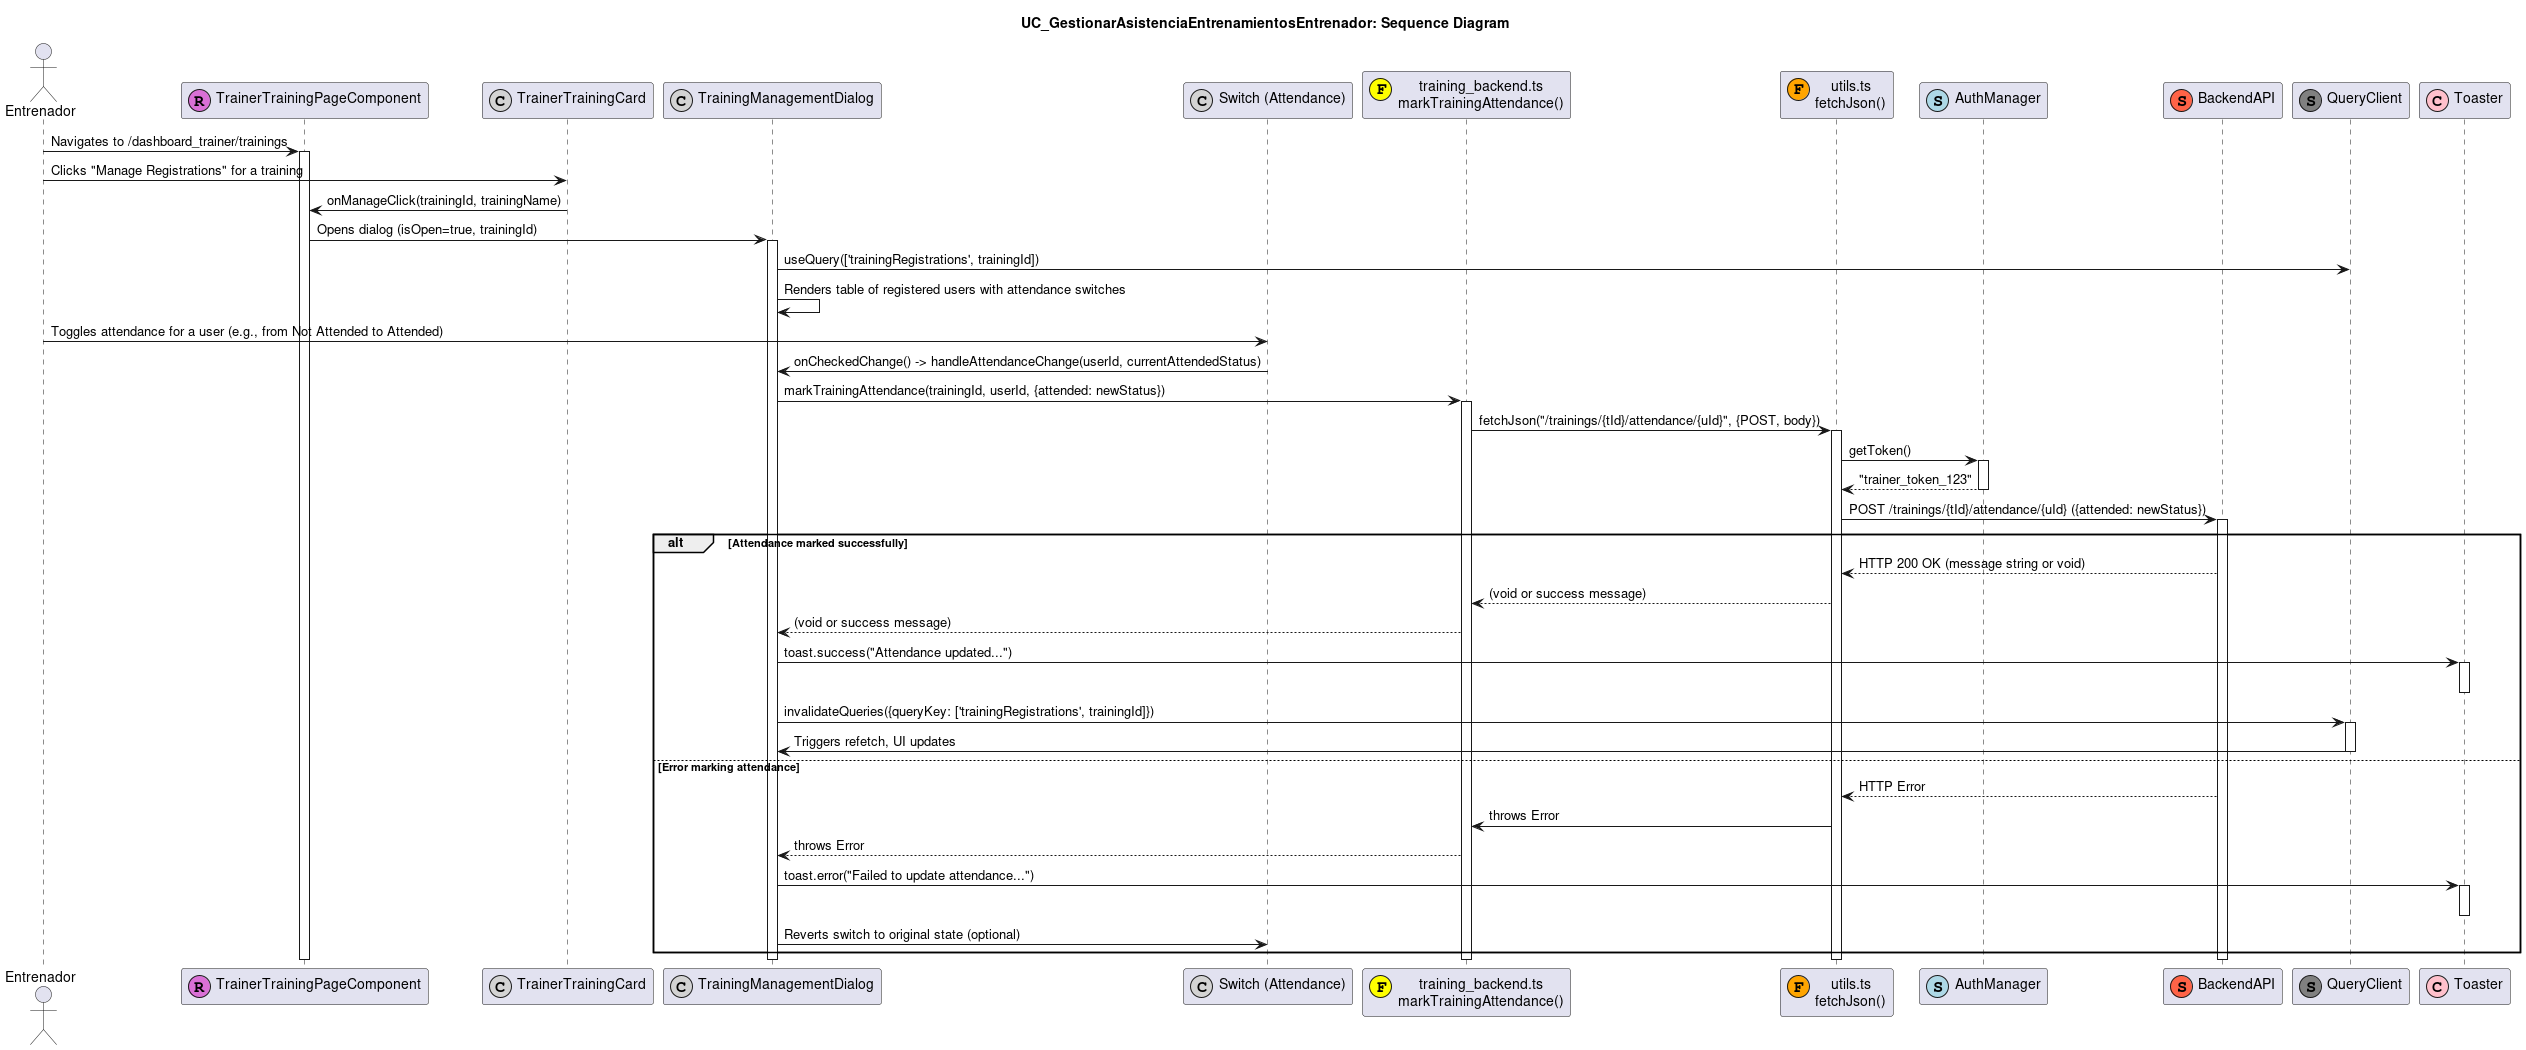

The diagram above was rendered by PlantUML. Its source (embedded in the PNG):
@startuml
title UC_GestionarAsistenciaEntrenamientosEntrenador: Sequence Diagram

actor "Entrenador" as Trainer
participant "TrainerTrainingPageComponent" as TrainerTrainingPage <<(R,orchid)>>
participant "TrainerTrainingCard" as TrainerTrainingCard <<(C,lightgrey)>>
participant "TrainingManagementDialog" as AttendanceDialog <<(C,lightgrey)>>
participant "Switch (Attendance)" as AttendanceSwitch <<(C,lightgrey)>>
participant "training_backend.ts\nmarkTrainingAttendance()" as TrainingBackend <<(F,yellow)>>
participant "utils.ts\nfetchJson()" as FetchUtil <<(F,orange)>>
participant "AuthManager" as AuthMgr <<(S,lightblue)>>
participant "BackendAPI" as API <<(S,tomato)>>
participant "QueryClient" as QueryClient <<(S,grey)>>
participant "Toaster" as Toaster <<(C,pink)>>

Trainer -> TrainerTrainingPage : Navigates to /dashboard_trainer/trainings
activate TrainerTrainingPage
' ... Initial load of trainings ... '

Trainer -> TrainerTrainingCard : Clicks "Manage Registrations" for a training
TrainerTrainingCard -> TrainerTrainingPage : onManageClick(trainingId, trainingName)
TrainerTrainingPage -> AttendanceDialog : Opens dialog (isOpen=true, trainingId)
activate AttendanceDialog

AttendanceDialog -> QueryClient : useQuery(['trainingRegistrations', trainingId])
' ... Data fetching for dialog (list of registered users) ... '
AttendanceDialog -> AttendanceDialog : Renders table of registered users with attendance switches

Trainer -> AttendanceSwitch : Toggles attendance for a user (e.g., from Not Attended to Attended)
AttendanceSwitch -> AttendanceDialog : onCheckedChange() -> handleAttendanceChange(userId, currentAttendedStatus)

AttendanceDialog -> TrainingBackend : markTrainingAttendance(trainingId, userId, {attended: newStatus})
activate TrainingBackend
TrainingBackend -> FetchUtil : fetchJson("/trainings/{tId}/attendance/{uId}", {POST, body})
activate FetchUtil
FetchUtil -> AuthMgr : getToken()
activate AuthMgr
AuthMgr --> FetchUtil : "trainer_token_123"
deactivate AuthMgr
FetchUtil -> API : POST /trainings/{tId}/attendance/{uId} ({attended: newStatus})
activate API
alt Attendance marked successfully
  API --> FetchUtil : HTTP 200 OK (message string or void)
  FetchUtil --> TrainingBackend : (void or success message)
  TrainingBackend --> AttendanceDialog : (void or success message)

  AttendanceDialog -> Toaster : toast.success("Attendance updated...")
  activate Toaster
  deactivate Toaster
  AttendanceDialog -> QueryClient : invalidateQueries({queryKey: ['trainingRegistrations', trainingId]})
  activate QueryClient
  QueryClient -> AttendanceDialog : Triggers refetch, UI updates
  deactivate QueryClient
else Error marking attendance
  API --> FetchUtil : HTTP Error
  FetchUtil -> TrainingBackend : throws Error
  TrainingBackend --> AttendanceDialog : throws Error
  AttendanceDialog -> Toaster : toast.error("Failed to update attendance...")
  activate Toaster
  deactivate Toaster
  AttendanceDialog -> AttendanceSwitch : Reverts switch to original state (optional)
end
deactivate API
deactivate FetchUtil
deactivate TrainingBackend
deactivate AttendanceDialog
deactivate TrainerTrainingPage
@enduml